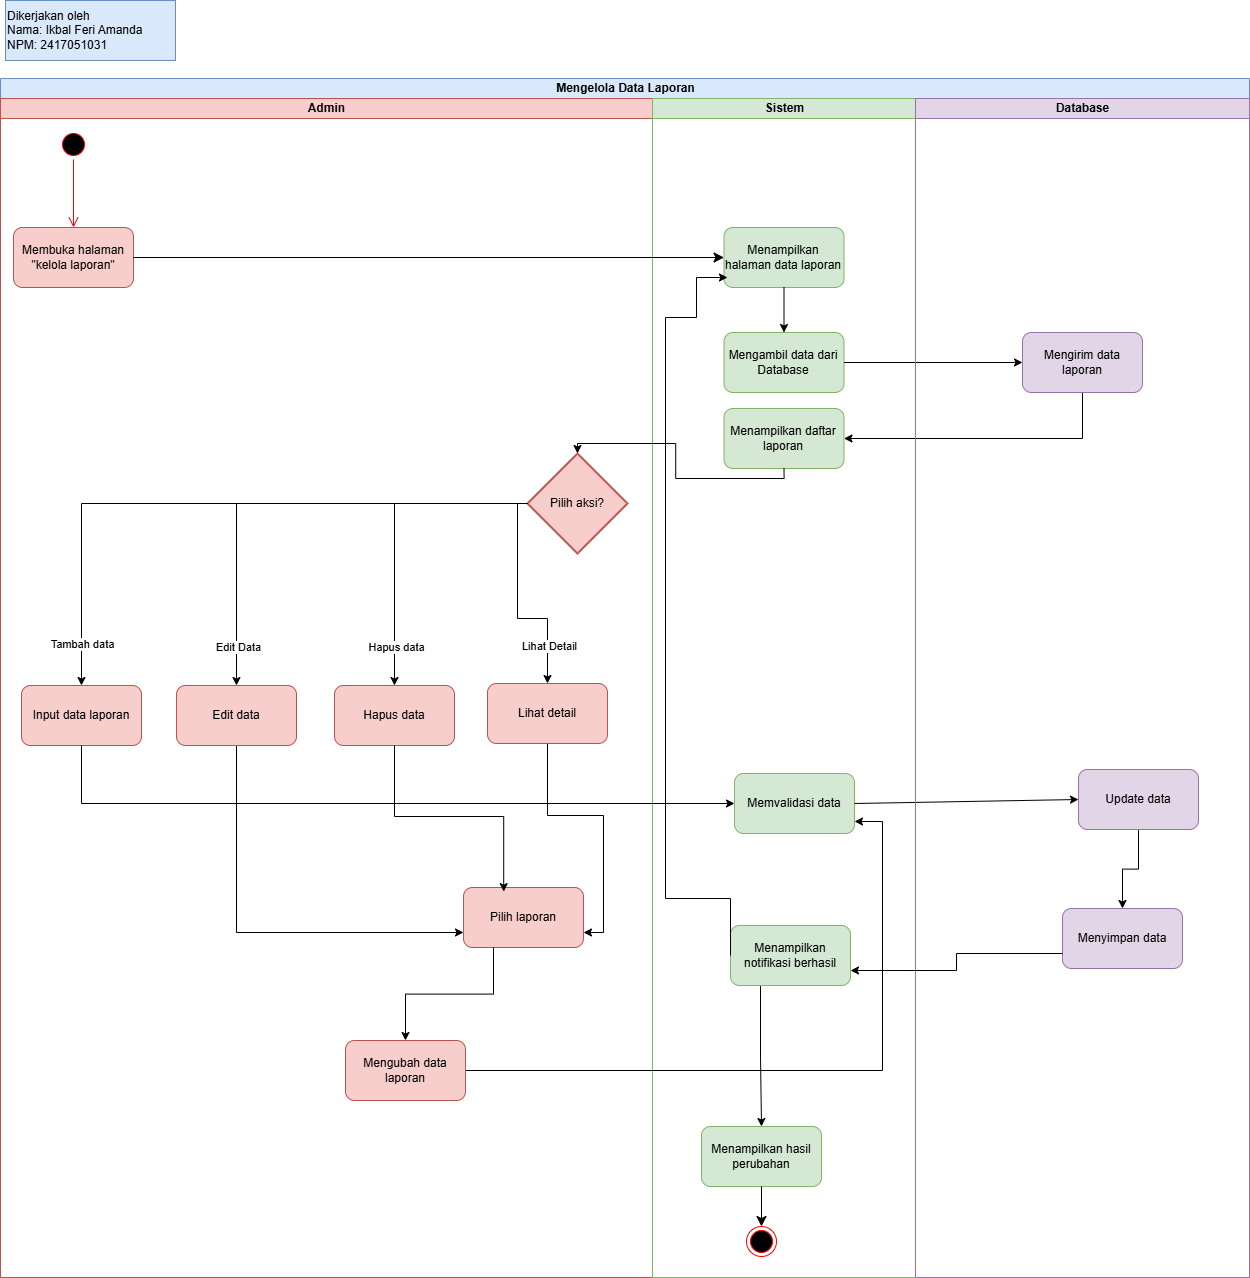

The diagram above was exported from draw.io. Its source (the exported page's mxGraphModel, read from the mxfile embedded in the PNG):
<mxGraphModel dx="726" dy="1260" grid="0" gridSize="10" guides="1" tooltips="1" connect="1" arrows="1" fold="1" page="0" pageScale="1" pageWidth="850" pageHeight="1100" math="0" shadow="0">
  <root>
    <mxCell id="0" />
    <mxCell id="1" parent="0" />
    <mxCell id="vZ7IDfa9cfA6hWbKetPW-1" parent="1" style="swimlane;childLayout=stackLayout;resizeParent=1;resizeParentMax=0;startSize=20;html=1;fillColor=#dae8fc;strokeColor=#6c8ebf;" value="Mengelola Data Laporan" vertex="1">
      <mxGeometry height="1199" width="1249" x="274" y="40" as="geometry" />
    </mxCell>
    <mxCell id="vZ7IDfa9cfA6hWbKetPW-2" parent="vZ7IDfa9cfA6hWbKetPW-1" style="swimlane;startSize=20;html=1;fillColor=#f8cecc;strokeColor=#b85450;" value="Admin" vertex="1">
      <mxGeometry height="1179" width="652" y="20" as="geometry" />
    </mxCell>
    <mxCell id="vZ7IDfa9cfA6hWbKetPW-10" parent="vZ7IDfa9cfA6hWbKetPW-2" style="ellipse;html=1;shape=startState;fillColor=#000000;strokeColor=#ff0000;" value="" vertex="1">
      <mxGeometry height="30" width="30" x="57.999999999999545" y="31" as="geometry" />
    </mxCell>
    <mxCell id="vZ7IDfa9cfA6hWbKetPW-11" edge="1" parent="vZ7IDfa9cfA6hWbKetPW-2" source="vZ7IDfa9cfA6hWbKetPW-10" style="edgeStyle=orthogonalEdgeStyle;html=1;verticalAlign=bottom;endArrow=open;endSize=8;strokeColor=#ff0000;rounded=0;fontSize=12;curved=1;entryX=0.5;entryY=0;entryDx=0;entryDy=0;" target="vZ7IDfa9cfA6hWbKetPW-12" value="">
      <mxGeometry relative="1" as="geometry">
        <mxPoint x="59.999999999999545" y="121" as="targetPoint" />
      </mxGeometry>
    </mxCell>
    <mxCell id="vZ7IDfa9cfA6hWbKetPW-12" parent="vZ7IDfa9cfA6hWbKetPW-2" style="rounded=1;whiteSpace=wrap;html=1;fillColor=#f8cecc;strokeColor=#b85450;" value="Membuka halaman &quot;kelola laporan&quot;" vertex="1">
      <mxGeometry height="60" width="120" x="12.999999999999545" y="129" as="geometry" />
    </mxCell>
    <mxCell id="vZ7IDfa9cfA6hWbKetPW-38" parent="vZ7IDfa9cfA6hWbKetPW-2" style="rounded=1;whiteSpace=wrap;html=1;fillColor=#f8cecc;strokeColor=#b85450;" value="Input data laporan" vertex="1">
      <mxGeometry height="60" width="120" x="20.999999999999545" y="587" as="geometry" />
    </mxCell>
    <mxCell id="hxGvuhZ3QPIoYHe2njfU-9" edge="1" parent="vZ7IDfa9cfA6hWbKetPW-2" source="zgAmA-d7HwtL23jCKK2p-10" style="edgeStyle=orthogonalEdgeStyle;rounded=0;orthogonalLoop=1;jettySize=auto;html=1;exitX=0.5;exitY=1;exitDx=0;exitDy=0;entryX=0;entryY=0.75;entryDx=0;entryDy=0;" target="zgAmA-d7HwtL23jCKK2p-63">
      <mxGeometry relative="1" as="geometry" />
    </mxCell>
    <mxCell id="zgAmA-d7HwtL23jCKK2p-10" parent="vZ7IDfa9cfA6hWbKetPW-2" style="rounded=1;whiteSpace=wrap;html=1;fillColor=#f8cecc;strokeColor=#b85450;" value="Edit data" vertex="1">
      <mxGeometry height="60" width="120" x="175.99999999999955" y="587" as="geometry" />
    </mxCell>
    <mxCell id="zgAmA-d7HwtL23jCKK2p-11" parent="vZ7IDfa9cfA6hWbKetPW-2" style="rounded=1;whiteSpace=wrap;html=1;fillColor=#f8cecc;strokeColor=#b85450;" value="Hapus data" vertex="1">
      <mxGeometry height="60" width="120" x="333.99999999999955" y="587" as="geometry" />
    </mxCell>
    <mxCell id="hxGvuhZ3QPIoYHe2njfU-7" edge="1" parent="vZ7IDfa9cfA6hWbKetPW-2" source="zgAmA-d7HwtL23jCKK2p-12" style="edgeStyle=orthogonalEdgeStyle;rounded=0;orthogonalLoop=1;jettySize=auto;html=1;exitX=0.5;exitY=1;exitDx=0;exitDy=0;entryX=1;entryY=0.75;entryDx=0;entryDy=0;" target="zgAmA-d7HwtL23jCKK2p-63">
      <mxGeometry relative="1" as="geometry" />
    </mxCell>
    <mxCell id="zgAmA-d7HwtL23jCKK2p-12" parent="vZ7IDfa9cfA6hWbKetPW-2" style="rounded=1;whiteSpace=wrap;html=1;fillColor=#f8cecc;strokeColor=#b85450;" value="Lihat detail" vertex="1">
      <mxGeometry height="60" width="120" x="486.99999999999955" y="585" as="geometry" />
    </mxCell>
    <mxCell id="zgAmA-d7HwtL23jCKK2p-63" parent="vZ7IDfa9cfA6hWbKetPW-2" style="rounded=1;whiteSpace=wrap;html=1;fillColor=#f8cecc;strokeColor=#b85450;" value="Pilih laporan" vertex="1">
      <mxGeometry height="60" width="120" x="462.99999999999955" y="789" as="geometry" />
    </mxCell>
    <mxCell id="zgAmA-d7HwtL23jCKK2p-8" parent="vZ7IDfa9cfA6hWbKetPW-2" style="strokeWidth=2;html=1;shape=mxgraph.flowchart.decision;whiteSpace=wrap;fillColor=#f8cecc;strokeColor=#b85450;" value="Pilih aksi?" vertex="1">
      <mxGeometry height="100" width="100" x="527" y="355" as="geometry" />
    </mxCell>
    <mxCell id="zgAmA-d7HwtL23jCKK2p-13" edge="1" parent="vZ7IDfa9cfA6hWbKetPW-2" source="zgAmA-d7HwtL23jCKK2p-8" style="endArrow=classic;html=1;rounded=0;exitX=0;exitY=0.5;exitDx=0;exitDy=0;exitPerimeter=0;entryX=0.5;entryY=0;entryDx=0;entryDy=0;edgeStyle=orthogonalEdgeStyle;" target="vZ7IDfa9cfA6hWbKetPW-38" value="">
      <mxGeometry height="50" relative="1" width="50" as="geometry">
        <mxPoint x="331" y="672" as="sourcePoint" />
        <mxPoint x="381" y="622" as="targetPoint" />
      </mxGeometry>
    </mxCell>
    <mxCell id="zgAmA-d7HwtL23jCKK2p-18" connectable="0" parent="zgAmA-d7HwtL23jCKK2p-13" style="edgeLabel;html=1;align=center;verticalAlign=middle;resizable=0;points=[];" value="Tambah data" vertex="1">
      <mxGeometry relative="1" x="0.8679" as="geometry">
        <mxPoint as="offset" />
      </mxGeometry>
    </mxCell>
    <mxCell id="zgAmA-d7HwtL23jCKK2p-14" edge="1" parent="vZ7IDfa9cfA6hWbKetPW-2" source="zgAmA-d7HwtL23jCKK2p-8" style="endArrow=classic;html=1;rounded=0;exitX=0;exitY=0.5;exitDx=0;exitDy=0;exitPerimeter=0;entryX=0.5;entryY=0;entryDx=0;entryDy=0;edgeStyle=orthogonalEdgeStyle;" target="zgAmA-d7HwtL23jCKK2p-10" value="">
      <mxGeometry height="50" relative="1" width="50" as="geometry">
        <mxPoint x="744" y="513" as="sourcePoint" />
        <mxPoint x="91" y="597" as="targetPoint" />
      </mxGeometry>
    </mxCell>
    <mxCell id="zgAmA-d7HwtL23jCKK2p-19" connectable="0" parent="zgAmA-d7HwtL23jCKK2p-14" style="edgeLabel;html=1;align=center;verticalAlign=middle;resizable=0;points=[];" value="Edit Data" vertex="1">
      <mxGeometry relative="1" x="0.8358" y="1" as="geometry">
        <mxPoint as="offset" />
      </mxGeometry>
    </mxCell>
    <mxCell id="zgAmA-d7HwtL23jCKK2p-15" edge="1" parent="vZ7IDfa9cfA6hWbKetPW-2" source="zgAmA-d7HwtL23jCKK2p-8" style="endArrow=classic;html=1;rounded=0;exitX=0;exitY=0.5;exitDx=0;exitDy=0;exitPerimeter=0;entryX=0.5;entryY=0;entryDx=0;entryDy=0;edgeStyle=orthogonalEdgeStyle;" target="zgAmA-d7HwtL23jCKK2p-11" value="">
      <mxGeometry height="50" relative="1" width="50" as="geometry">
        <mxPoint x="744" y="513" as="sourcePoint" />
        <mxPoint x="246" y="597" as="targetPoint" />
      </mxGeometry>
    </mxCell>
    <mxCell id="zgAmA-d7HwtL23jCKK2p-20" connectable="0" parent="zgAmA-d7HwtL23jCKK2p-15" style="edgeLabel;html=1;align=center;verticalAlign=middle;resizable=0;points=[];" value="Hapus data" vertex="1">
      <mxGeometry relative="1" x="0.7565" y="1" as="geometry">
        <mxPoint as="offset" />
      </mxGeometry>
    </mxCell>
    <mxCell id="zgAmA-d7HwtL23jCKK2p-16" edge="1" parent="vZ7IDfa9cfA6hWbKetPW-2" source="zgAmA-d7HwtL23jCKK2p-8" style="endArrow=classic;html=1;rounded=0;exitX=0;exitY=0.5;exitDx=0;exitDy=0;exitPerimeter=0;entryX=0.5;entryY=0;entryDx=0;entryDy=0;edgeStyle=orthogonalEdgeStyle;" target="zgAmA-d7HwtL23jCKK2p-12" value="">
      <mxGeometry height="50" relative="1" width="50" as="geometry">
        <mxPoint x="743" y="513" as="sourcePoint" />
        <mxPoint x="404" y="597" as="targetPoint" />
      </mxGeometry>
    </mxCell>
    <mxCell id="zgAmA-d7HwtL23jCKK2p-21" connectable="0" parent="zgAmA-d7HwtL23jCKK2p-16" style="edgeLabel;html=1;align=center;verticalAlign=middle;resizable=0;points=[];" value="Lihat Detail" vertex="1">
      <mxGeometry relative="1" x="0.6596" y="1" as="geometry">
        <mxPoint as="offset" />
      </mxGeometry>
    </mxCell>
    <mxCell id="hxGvuhZ3QPIoYHe2njfU-3" edge="1" parent="vZ7IDfa9cfA6hWbKetPW-2" source="zgAmA-d7HwtL23jCKK2p-11" style="edgeStyle=orthogonalEdgeStyle;rounded=0;orthogonalLoop=1;jettySize=auto;html=1;exitX=0.5;exitY=1;exitDx=0;exitDy=0;entryX=0.335;entryY=0.069;entryDx=0;entryDy=0;entryPerimeter=0;" target="zgAmA-d7HwtL23jCKK2p-63">
      <mxGeometry relative="1" as="geometry" />
    </mxCell>
    <mxCell id="vZ7IDfa9cfA6hWbKetPW-3" parent="vZ7IDfa9cfA6hWbKetPW-1" style="swimlane;startSize=20;html=1;fillColor=#d5e8d4;strokeColor=#82b366;" value="Sistem" vertex="1">
      <mxGeometry height="1179" width="263" x="652" y="20" as="geometry" />
    </mxCell>
    <mxCell id="vZ7IDfa9cfA6hWbKetPW-87" parent="vZ7IDfa9cfA6hWbKetPW-3" style="rounded=1;whiteSpace=wrap;html=1;fillColor=#d5e8d4;strokeColor=#82b366;" value="Menampilkan hasil perubahan" vertex="1">
      <mxGeometry height="60" width="120" x="48.999999999999545" y="1028" as="geometry" />
    </mxCell>
    <mxCell id="vZ7IDfa9cfA6hWbKetPW-95" parent="vZ7IDfa9cfA6hWbKetPW-3" style="ellipse;html=1;shape=endState;fillColor=#000000;strokeColor=#ff0000;" value="" vertex="1">
      <mxGeometry height="30" width="30" x="94" y="1128" as="geometry" />
    </mxCell>
    <mxCell id="vZ7IDfa9cfA6hWbKetPW-96" edge="1" parent="vZ7IDfa9cfA6hWbKetPW-3" source="vZ7IDfa9cfA6hWbKetPW-87" style="endArrow=classic;html=1;rounded=0;fontSize=12;startSize=8;endSize=8;curved=1;exitX=0.5;exitY=1;exitDx=0;exitDy=0;entryX=0.5;entryY=0;entryDx=0;entryDy=0;" target="vZ7IDfa9cfA6hWbKetPW-95" value="">
      <mxGeometry height="50" relative="1" width="50" as="geometry">
        <mxPoint x="151" y="1213" as="sourcePoint" />
        <mxPoint x="201" y="1163" as="targetPoint" />
      </mxGeometry>
    </mxCell>
    <mxCell id="vZ7IDfa9cfA6hWbKetPW-13" parent="vZ7IDfa9cfA6hWbKetPW-3" style="rounded=1;whiteSpace=wrap;html=1;fillColor=#d5e8d4;strokeColor=#82b366;" value="Menampilkan halaman data laporan" vertex="1">
      <mxGeometry height="60" width="120" x="71.49999999999955" y="129" as="geometry" />
    </mxCell>
    <mxCell id="zgAmA-d7HwtL23jCKK2p-2" parent="vZ7IDfa9cfA6hWbKetPW-3" style="rounded=1;whiteSpace=wrap;html=1;fillColor=#d5e8d4;strokeColor=#82b366;" value="Mengambil data dari Database" vertex="1">
      <mxGeometry height="60" width="120" x="71.49999999999955" y="234" as="geometry" />
    </mxCell>
    <mxCell id="zgAmA-d7HwtL23jCKK2p-3" edge="1" parent="vZ7IDfa9cfA6hWbKetPW-3" source="vZ7IDfa9cfA6hWbKetPW-13" style="endArrow=classic;html=1;rounded=0;exitX=0.5;exitY=1;exitDx=0;exitDy=0;entryX=0.5;entryY=0;entryDx=0;entryDy=0;" target="zgAmA-d7HwtL23jCKK2p-2" value="">
      <mxGeometry height="50" relative="1" width="50" as="geometry">
        <mxPoint x="231" y="265" as="sourcePoint" />
        <mxPoint x="281" y="215" as="targetPoint" />
      </mxGeometry>
    </mxCell>
    <mxCell id="zgAmA-d7HwtL23jCKK2p-5" parent="vZ7IDfa9cfA6hWbKetPW-3" style="rounded=1;whiteSpace=wrap;html=1;fillColor=#d5e8d4;strokeColor=#82b366;" value="Menampilkan daftar laporan" vertex="1">
      <mxGeometry height="60" width="120" x="71.49999999999955" y="310" as="geometry" />
    </mxCell>
    <mxCell id="zgAmA-d7HwtL23jCKK2p-44" parent="vZ7IDfa9cfA6hWbKetPW-3" style="rounded=1;whiteSpace=wrap;html=1;fillColor=#d5e8d4;strokeColor=#82b366;" value="Memvalidasi data" vertex="1">
      <mxGeometry height="60" width="120" x="81.99999999999955" y="675" as="geometry" />
    </mxCell>
    <mxCell id="hxGvuhZ3QPIoYHe2njfU-22" edge="1" parent="vZ7IDfa9cfA6hWbKetPW-3" source="zgAmA-d7HwtL23jCKK2p-49" style="edgeStyle=orthogonalEdgeStyle;rounded=0;orthogonalLoop=1;jettySize=auto;html=1;exitX=0.25;exitY=1;exitDx=0;exitDy=0;" target="vZ7IDfa9cfA6hWbKetPW-87">
      <mxGeometry relative="1" as="geometry" />
    </mxCell>
    <mxCell id="zgAmA-d7HwtL23jCKK2p-49" parent="vZ7IDfa9cfA6hWbKetPW-3" style="rounded=1;whiteSpace=wrap;html=1;fillColor=#d5e8d4;strokeColor=#82b366;" value="Menampilkan notifikasi berhasil" vertex="1">
      <mxGeometry height="60" width="120" x="77.99999999999955" y="827" as="geometry" />
    </mxCell>
    <mxCell id="zgAmA-d7HwtL23jCKK2p-51" edge="1" parent="vZ7IDfa9cfA6hWbKetPW-3" source="zgAmA-d7HwtL23jCKK2p-49" style="endArrow=classic;html=1;rounded=0;exitX=0;exitY=0.5;exitDx=0;exitDy=0;entryX=0.029;entryY=0.833;entryDx=0;entryDy=0;edgeStyle=orthogonalEdgeStyle;entryPerimeter=0;" target="vZ7IDfa9cfA6hWbKetPW-13" value="">
      <mxGeometry height="50" relative="1" width="50" as="geometry">
        <Array as="points">
          <mxPoint x="13" y="800" />
          <mxPoint x="13" y="219" />
          <mxPoint x="44" y="219" />
          <mxPoint x="44" y="179" />
        </Array>
        <mxPoint x="-1" y="615" as="sourcePoint" />
        <mxPoint x="54" y="221" as="targetPoint" />
      </mxGeometry>
    </mxCell>
    <mxCell id="vZ7IDfa9cfA6hWbKetPW-14" edge="1" parent="vZ7IDfa9cfA6hWbKetPW-1" source="vZ7IDfa9cfA6hWbKetPW-12" style="endArrow=classic;html=1;rounded=0;fontSize=12;startSize=8;endSize=8;curved=1;exitX=1;exitY=0.5;exitDx=0;exitDy=0;entryX=0;entryY=0.5;entryDx=0;entryDy=0;" target="vZ7IDfa9cfA6hWbKetPW-13" value="">
      <mxGeometry height="50" relative="1" width="50" as="geometry">
        <mxPoint x="65.99999999999955" y="226" as="sourcePoint" />
        <mxPoint x="115.99999999999955" y="176" as="targetPoint" />
      </mxGeometry>
    </mxCell>
    <mxCell id="zgAmA-d7HwtL23jCKK2p-4" edge="1" parent="vZ7IDfa9cfA6hWbKetPW-1" source="zgAmA-d7HwtL23jCKK2p-2" style="endArrow=classic;html=1;rounded=0;exitX=1;exitY=0.5;exitDx=0;exitDy=0;entryX=0;entryY=0.5;entryDx=0;entryDy=0;" target="vZ7IDfa9cfA6hWbKetPW-26" value="">
      <mxGeometry height="50" relative="1" width="50" as="geometry">
        <mxPoint x="383" y="285" as="sourcePoint" />
        <mxPoint x="433" y="235" as="targetPoint" />
      </mxGeometry>
    </mxCell>
    <mxCell id="zgAmA-d7HwtL23jCKK2p-6" edge="1" parent="vZ7IDfa9cfA6hWbKetPW-1" source="vZ7IDfa9cfA6hWbKetPW-26" style="endArrow=classic;html=1;rounded=0;exitX=0.5;exitY=1;exitDx=0;exitDy=0;entryX=1;entryY=0.5;entryDx=0;entryDy=0;edgeStyle=orthogonalEdgeStyle;" target="zgAmA-d7HwtL23jCKK2p-5" value="">
      <mxGeometry height="50" relative="1" width="50" as="geometry">
        <mxPoint x="349" y="402" as="sourcePoint" />
        <mxPoint x="399" y="352" as="targetPoint" />
      </mxGeometry>
    </mxCell>
    <mxCell id="zgAmA-d7HwtL23jCKK2p-45" edge="1" parent="vZ7IDfa9cfA6hWbKetPW-1" source="vZ7IDfa9cfA6hWbKetPW-38" style="endArrow=classic;html=1;rounded=0;exitX=0.5;exitY=1;exitDx=0;exitDy=0;entryX=0;entryY=0.5;entryDx=0;entryDy=0;edgeStyle=orthogonalEdgeStyle;" target="zgAmA-d7HwtL23jCKK2p-44" value="">
      <mxGeometry height="50" relative="1" width="50" as="geometry">
        <mxPoint x="529" y="772" as="sourcePoint" />
        <mxPoint x="579" y="722" as="targetPoint" />
      </mxGeometry>
    </mxCell>
    <mxCell id="zgAmA-d7HwtL23jCKK2p-47" edge="1" parent="vZ7IDfa9cfA6hWbKetPW-1" source="zgAmA-d7HwtL23jCKK2p-44" style="endArrow=classic;html=1;rounded=0;exitX=1;exitY=0.5;exitDx=0;exitDy=0;entryX=0;entryY=0.5;entryDx=0;entryDy=0;" target="hxGvuhZ3QPIoYHe2njfU-12" value="">
      <mxGeometry height="50" relative="1" width="50" as="geometry">
        <mxPoint x="974" y="772" as="sourcePoint" />
        <mxPoint x="916" y="805" as="targetPoint" />
      </mxGeometry>
    </mxCell>
    <mxCell id="zgAmA-d7HwtL23jCKK2p-9" edge="1" parent="vZ7IDfa9cfA6hWbKetPW-1" source="zgAmA-d7HwtL23jCKK2p-5" style="endArrow=classic;html=1;rounded=0;exitX=0.5;exitY=1;exitDx=0;exitDy=0;entryX=0.5;entryY=0;entryDx=0;entryDy=0;entryPerimeter=0;edgeStyle=orthogonalEdgeStyle;" target="zgAmA-d7HwtL23jCKK2p-8" value="">
      <mxGeometry height="50" relative="1" width="50" as="geometry">
        <mxPoint x="873" y="612" as="sourcePoint" />
        <mxPoint x="923" y="562" as="targetPoint" />
      </mxGeometry>
    </mxCell>
    <mxCell id="vZ7IDfa9cfA6hWbKetPW-4" parent="vZ7IDfa9cfA6hWbKetPW-1" style="swimlane;startSize=20;html=1;fillColor=#e1d5e7;strokeColor=#9673a6;" value="Database" vertex="1">
      <mxGeometry height="1179" width="334" x="915" y="20" as="geometry" />
    </mxCell>
    <mxCell id="vZ7IDfa9cfA6hWbKetPW-26" parent="vZ7IDfa9cfA6hWbKetPW-4" style="rounded=1;whiteSpace=wrap;html=1;fillColor=#e1d5e7;strokeColor=#9673a6;" value="Mengirim data laporan" vertex="1">
      <mxGeometry height="60" width="120" x="106.99999999999955" y="234" as="geometry" />
    </mxCell>
    <mxCell id="vZ7IDfa9cfA6hWbKetPW-86" edge="1" parent="vZ7IDfa9cfA6hWbKetPW-4" style="edgeStyle=none;curved=1;rounded=0;orthogonalLoop=1;jettySize=auto;html=1;exitX=0.5;exitY=0;exitDx=0;exitDy=0;fontSize=12;startSize=8;endSize=8;">
      <mxGeometry relative="1" as="geometry">
        <mxPoint x="151.99999999999955" y="1017.0000000000005" as="sourcePoint" />
        <mxPoint x="151.99999999999955" y="1017.0000000000005" as="targetPoint" />
      </mxGeometry>
    </mxCell>
    <mxCell id="vZ7IDfa9cfA6hWbKetPW-91" edge="1" parent="vZ7IDfa9cfA6hWbKetPW-4" style="edgeStyle=none;curved=1;rounded=0;orthogonalLoop=1;jettySize=auto;html=1;exitX=0.75;exitY=1;exitDx=0;exitDy=0;fontSize=12;startSize=8;endSize=8;">
      <mxGeometry relative="1" as="geometry">
        <mxPoint x="184.99999999999955" y="964" as="sourcePoint" />
        <mxPoint x="184.99999999999955" y="964" as="targetPoint" />
      </mxGeometry>
    </mxCell>
    <mxCell id="zgAmA-d7HwtL23jCKK2p-46" parent="vZ7IDfa9cfA6hWbKetPW-4" style="rounded=1;whiteSpace=wrap;html=1;fillColor=#e1d5e7;strokeColor=#9673a6;" value="Menyimpan data" vertex="1">
      <mxGeometry height="60" width="120" x="146.99999999999955" y="810" as="geometry" />
    </mxCell>
    <mxCell id="hxGvuhZ3QPIoYHe2njfU-20" edge="1" parent="vZ7IDfa9cfA6hWbKetPW-4" source="hxGvuhZ3QPIoYHe2njfU-12" style="edgeStyle=orthogonalEdgeStyle;rounded=0;orthogonalLoop=1;jettySize=auto;html=1;exitX=0.5;exitY=1;exitDx=0;exitDy=0;" target="zgAmA-d7HwtL23jCKK2p-46">
      <mxGeometry relative="1" as="geometry" />
    </mxCell>
    <mxCell id="hxGvuhZ3QPIoYHe2njfU-12" parent="vZ7IDfa9cfA6hWbKetPW-4" style="rounded=1;whiteSpace=wrap;html=1;fillColor=#e1d5e7;strokeColor=#9673a6;" value="Update data" vertex="1">
      <mxGeometry height="60" width="120" x="163" y="671" as="geometry" />
    </mxCell>
    <mxCell id="hxGvuhZ3QPIoYHe2njfU-21" edge="1" parent="vZ7IDfa9cfA6hWbKetPW-1" source="zgAmA-d7HwtL23jCKK2p-46" style="edgeStyle=orthogonalEdgeStyle;rounded=0;orthogonalLoop=1;jettySize=auto;html=1;exitX=0;exitY=0.75;exitDx=0;exitDy=0;entryX=1;entryY=0.75;entryDx=0;entryDy=0;" target="zgAmA-d7HwtL23jCKK2p-49">
      <mxGeometry relative="1" as="geometry" />
    </mxCell>
    <mxCell id="o6TIRZAwR70lc8bzJk3Y-1" parent="1" style="text;html=1;whiteSpace=wrap;strokeColor=#6c8ebf;fillColor=#dae8fc;align=left;verticalAlign=middle;rounded=0;labelBackgroundColor=none;labelBorderColor=none;" value="Dikerjakan oleh&lt;div&gt;Nama: Ikbal Feri Amanda&lt;/div&gt;&lt;div&gt;NPM: 2417051031&lt;/div&gt;" vertex="1">
      <mxGeometry height="60" width="170" x="279" y="-38" as="geometry" />
    </mxCell>
    <mxCell id="hxGvuhZ3QPIoYHe2njfU-18" edge="1" parent="1" source="hxGvuhZ3QPIoYHe2njfU-16" style="edgeStyle=orthogonalEdgeStyle;rounded=0;orthogonalLoop=1;jettySize=auto;html=1;exitX=1;exitY=0.5;exitDx=0;exitDy=0;" target="zgAmA-d7HwtL23jCKK2p-44">
      <mxGeometry relative="1" as="geometry">
        <Array as="points">
          <mxPoint x="1156" y="1032" />
          <mxPoint x="1156" y="783" />
        </Array>
      </mxGeometry>
    </mxCell>
    <mxCell id="hxGvuhZ3QPIoYHe2njfU-16" parent="1" style="rounded=1;whiteSpace=wrap;html=1;fillColor=#f8cecc;strokeColor=#b85450;" value="Mengubah data laporan" vertex="1">
      <mxGeometry height="60" width="120" x="619" y="1002" as="geometry" />
    </mxCell>
    <mxCell id="hxGvuhZ3QPIoYHe2njfU-17" edge="1" parent="1" source="zgAmA-d7HwtL23jCKK2p-63" style="edgeStyle=orthogonalEdgeStyle;rounded=0;orthogonalLoop=1;jettySize=auto;html=1;exitX=0.25;exitY=1;exitDx=0;exitDy=0;entryX=0.5;entryY=0;entryDx=0;entryDy=0;" target="hxGvuhZ3QPIoYHe2njfU-16">
      <mxGeometry relative="1" as="geometry" />
    </mxCell>
  </root>
</mxGraphModel>